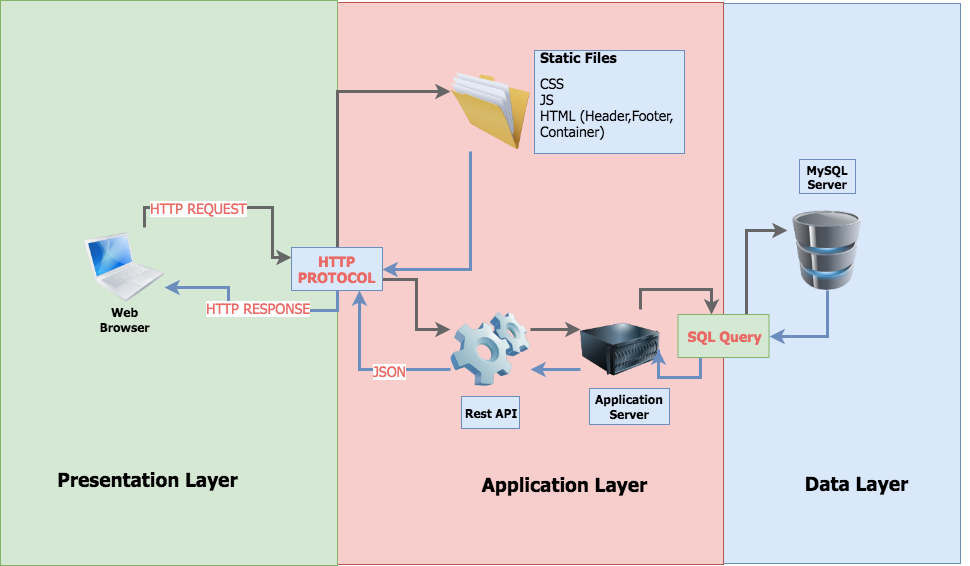

The diagram above was exported from draw.io. Its source (the exported page's mxGraphModel, read from the mxfile embedded in the PNG):
<mxGraphModel dx="1585" dy="467" grid="0" gridSize="10" guides="1" tooltips="1" connect="1" arrows="1" fold="1" page="1" pageScale="1" pageWidth="827" pageHeight="1169" math="0" shadow="0">
  <root>
    <mxCell id="0" />
    <mxCell id="1" parent="0" />
    <mxCell id="2" value="" style="rounded=0;whiteSpace=wrap;html=1;labelBackgroundColor=none;fontFamily=Tahoma;fontSize=14;fillColor=#dae8fc;strokeColor=#6c8ebf;" vertex="1" parent="1">
      <mxGeometry x="661" y="3" width="237" height="560" as="geometry" />
    </mxCell>
    <mxCell id="3" value="" style="rounded=0;whiteSpace=wrap;html=1;labelBackgroundColor=none;fontFamily=Tahoma;fontSize=14;fillColor=#f8cecc;strokeColor=#b85450;" vertex="1" parent="1">
      <mxGeometry x="274" y="2" width="387" height="562" as="geometry" />
    </mxCell>
    <mxCell id="4" value="" style="rounded=0;whiteSpace=wrap;html=1;labelBackgroundColor=none;fontFamily=Tahoma;fontSize=14;fillColor=#d5e8d4;strokeColor=#82b366;" vertex="1" parent="1">
      <mxGeometry x="-62" width="337" height="565" as="geometry" />
    </mxCell>
    <mxCell id="5" value="&lt;b&gt;MySQL Server&lt;/b&gt;" style="text;html=1;strokeColor=#6c8ebf;fillColor=#dae8fc;align=center;verticalAlign=middle;whiteSpace=wrap;rounded=0;fontFamily=Tahoma;" vertex="1" parent="1">
      <mxGeometry x="737" y="159" width="56" height="34" as="geometry" />
    </mxCell>
    <mxCell id="6" value="&lt;font face=&quot;Tahoma&quot;&gt;&lt;b&gt;Web Browser&lt;/b&gt;&lt;/font&gt;" style="text;html=1;strokeColor=none;fillColor=none;align=center;verticalAlign=middle;whiteSpace=wrap;rounded=0;fontFamily=alef;" vertex="1" parent="1">
      <mxGeometry x="42" y="309" width="40" height="20" as="geometry" />
    </mxCell>
    <mxCell id="7" style="edgeStyle=orthogonalEdgeStyle;rounded=0;orthogonalLoop=1;jettySize=auto;html=1;exitX=0.75;exitY=0;exitDx=0;exitDy=0;strokeWidth=3;fontFamily=Tahoma;fontSize=14;fontColor=#1F344D;fillColor=#f5f5f5;strokeColor=#666666;" edge="1" source="9" target="27" parent="1">
      <mxGeometry relative="1" as="geometry">
        <Array as="points">
          <mxPoint x="82" y="207" />
          <mxPoint x="210" y="207" />
          <mxPoint x="210" y="257" />
        </Array>
      </mxGeometry>
    </mxCell>
    <mxCell id="8" value="HTTP REQUEST" style="text;html=1;resizable=0;points=[];align=center;verticalAlign=middle;labelBackgroundColor=#ffffff;fontSize=14;fontFamily=Tahoma;fontColor=#EA6B66;" vertex="1" connectable="0" parent="7">
      <mxGeometry x="-0.318" relative="1" as="geometry">
        <mxPoint as="offset" />
      </mxGeometry>
    </mxCell>
    <mxCell id="9" value="" style="image;html=1;labelBackgroundColor=#ffffff;image=img/lib/clip_art/computers/MacBook_128x128.png" vertex="1" parent="1">
      <mxGeometry x="22" y="227" width="80" height="80" as="geometry" />
    </mxCell>
    <mxCell id="10" style="edgeStyle=orthogonalEdgeStyle;rounded=0;orthogonalLoop=1;jettySize=auto;html=1;exitX=0.5;exitY=1;exitDx=0;exitDy=0;entryX=1;entryY=0.5;entryDx=0;entryDy=0;strokeWidth=3;fontFamily=Tahoma;fontSize=14;fontColor=#EA6B66;fillColor=#dae8fc;strokeColor=#6c8ebf;" edge="1" source="11" target="35" parent="1">
      <mxGeometry relative="1" as="geometry" />
    </mxCell>
    <mxCell id="11" value="" style="image;html=1;labelBackgroundColor=#ffffff;image=img/lib/clip_art/computers/Database_128x128.png;fontFamily=Tahoma;" vertex="1" parent="1">
      <mxGeometry x="725" y="210" width="80" height="80" as="geometry" />
    </mxCell>
    <mxCell id="12" value="&lt;font face=&quot;Tahoma&quot;&gt;&lt;b&gt;Application Server&lt;/b&gt;&lt;/font&gt;" style="text;html=1;strokeColor=#6c8ebf;fillColor=#dae8fc;align=center;verticalAlign=middle;whiteSpace=wrap;rounded=0;fontFamily=alef;" vertex="1" parent="1">
      <mxGeometry x="527" y="388" width="80" height="36" as="geometry" />
    </mxCell>
    <mxCell id="13" style="edgeStyle=orthogonalEdgeStyle;rounded=0;orthogonalLoop=1;jettySize=auto;html=1;exitX=0;exitY=0.75;exitDx=0;exitDy=0;entryX=1;entryY=0.75;entryDx=0;entryDy=0;strokeWidth=3;fontFamily=Tahoma;fontSize=14;fontColor=#EA6B66;fillColor=#dae8fc;strokeColor=#6c8ebf;" edge="1" source="15" target="19" parent="1">
      <mxGeometry relative="1" as="geometry" />
    </mxCell>
    <mxCell id="14" style="edgeStyle=orthogonalEdgeStyle;rounded=0;orthogonalLoop=1;jettySize=auto;html=1;exitX=0.75;exitY=0;exitDx=0;exitDy=0;entryX=0.368;entryY=0;entryDx=0;entryDy=0;entryPerimeter=0;strokeWidth=3;fontFamily=Tahoma;fontSize=14;fontColor=#EA6B66;fillColor=#f5f5f5;strokeColor=#666666;" edge="1" source="15" target="35" parent="1">
      <mxGeometry relative="1" as="geometry" />
    </mxCell>
    <mxCell id="15" value="" style="image;html=1;labelBackgroundColor=#ffffff;image=img/lib/clip_art/computers/Server_128x128.png;fontFamily=Tahoma;" vertex="1" parent="1">
      <mxGeometry x="518" y="309" width="80" height="80" as="geometry" />
    </mxCell>
    <mxCell id="16" style="edgeStyle=orthogonalEdgeStyle;rounded=0;orthogonalLoop=1;jettySize=auto;html=1;exitX=1;exitY=0.25;exitDx=0;exitDy=0;entryX=0;entryY=0.25;entryDx=0;entryDy=0;strokeWidth=3;fontFamily=Tahoma;fontSize=14;fontColor=#EA6B66;fillColor=#f5f5f5;strokeColor=#666666;" edge="1" source="19" target="15" parent="1">
      <mxGeometry relative="1" as="geometry" />
    </mxCell>
    <mxCell id="17" style="edgeStyle=orthogonalEdgeStyle;rounded=0;orthogonalLoop=1;jettySize=auto;html=1;exitX=0;exitY=0.75;exitDx=0;exitDy=0;entryX=0.75;entryY=1;entryDx=0;entryDy=0;strokeWidth=3;fontFamily=Tahoma;fontSize=14;fontColor=#EA6B66;fillColor=#dae8fc;strokeColor=#6c8ebf;" edge="1" source="19" target="27" parent="1">
      <mxGeometry relative="1" as="geometry" />
    </mxCell>
    <mxCell id="18" value="JSON" style="text;html=1;resizable=0;points=[];align=center;verticalAlign=middle;labelBackgroundColor=#ffffff;fontSize=14;fontFamily=Tahoma;fontColor=#EA6B66;" vertex="1" connectable="0" parent="17">
      <mxGeometry x="-0.2824" y="1" relative="1" as="geometry">
        <mxPoint as="offset" />
      </mxGeometry>
    </mxCell>
    <mxCell id="19" value="" style="image;html=1;labelBackgroundColor=#ffffff;image=img/lib/clip_art/computers/Software_128x128.png;fontFamily=Tahoma;" vertex="1" parent="1">
      <mxGeometry x="388" y="309" width="80" height="80" as="geometry" />
    </mxCell>
    <mxCell id="20" value="&lt;font face=&quot;Tahoma&quot;&gt;&lt;b&gt;Rest API&lt;/b&gt;&lt;/font&gt;" style="text;html=1;strokeColor=#6c8ebf;fillColor=#dae8fc;align=center;verticalAlign=middle;whiteSpace=wrap;rounded=0;fontFamily=alef;" vertex="1" parent="1">
      <mxGeometry x="399" y="396" width="58" height="32" as="geometry" />
    </mxCell>
    <mxCell id="21" style="edgeStyle=orthogonalEdgeStyle;rounded=0;orthogonalLoop=1;jettySize=auto;html=1;exitX=0.25;exitY=1;exitDx=0;exitDy=0;entryX=1;entryY=0.5;entryDx=0;entryDy=0;fontFamily=Tahoma;strokeWidth=3;fillColor=#dae8fc;strokeColor=#6c8ebf;" edge="1" source="22" target="27" parent="1">
      <mxGeometry relative="1" as="geometry" />
    </mxCell>
    <mxCell id="22" value="" style="image;html=1;labelBackgroundColor=#ffffff;image=img/lib/clip_art/general/Full_Folder_128x128.png;fontFamily=Tahoma;" vertex="1" parent="1">
      <mxGeometry x="388" y="71" width="80" height="80" as="geometry" />
    </mxCell>
    <mxCell id="23" style="edgeStyle=orthogonalEdgeStyle;rounded=0;orthogonalLoop=1;jettySize=auto;html=1;exitX=0.5;exitY=0;exitDx=0;exitDy=0;entryX=0;entryY=0.25;entryDx=0;entryDy=0;strokeWidth=3;fontFamily=Tahoma;fontSize=14;fontColor=#1F344D;fillColor=#f5f5f5;strokeColor=#666666;" edge="1" source="27" target="22" parent="1">
      <mxGeometry relative="1" as="geometry" />
    </mxCell>
    <mxCell id="24" style="edgeStyle=orthogonalEdgeStyle;rounded=0;orthogonalLoop=1;jettySize=auto;html=1;exitX=0.5;exitY=1;exitDx=0;exitDy=0;entryX=1;entryY=0.75;entryDx=0;entryDy=0;strokeWidth=3;fontFamily=Tahoma;fontSize=14;fontColor=#EA6B66;fillColor=#dae8fc;strokeColor=#6c8ebf;" edge="1" source="27" target="9" parent="1">
      <mxGeometry relative="1" as="geometry" />
    </mxCell>
    <mxCell id="25" value="HTTP RESPONSE" style="text;html=1;resizable=0;points=[];align=center;verticalAlign=middle;labelBackgroundColor=#ffffff;fontSize=14;fontFamily=Tahoma;fontColor=#EA6B66;" vertex="1" connectable="0" parent="24">
      <mxGeometry x="-0.0741" y="-3" relative="1" as="geometry">
        <mxPoint as="offset" />
      </mxGeometry>
    </mxCell>
    <mxCell id="26" style="edgeStyle=orthogonalEdgeStyle;rounded=0;orthogonalLoop=1;jettySize=auto;html=1;exitX=1;exitY=0.75;exitDx=0;exitDy=0;entryX=0;entryY=0.25;entryDx=0;entryDy=0;strokeWidth=3;fontFamily=Tahoma;fontSize=14;fontColor=#EA6B66;fillColor=#f5f5f5;strokeColor=#666666;" edge="1" source="27" target="19" parent="1">
      <mxGeometry relative="1" as="geometry" />
    </mxCell>
    <mxCell id="27" value="&lt;b style=&quot;font-size: 14px;&quot;&gt;&lt;font style=&quot;font-size: 14px;&quot;&gt;HTTP PROTOCOL&lt;/font&gt;&lt;/b&gt;" style="text;html=1;strokeColor=#6c8ebf;fillColor=#dae8fc;align=center;verticalAlign=middle;whiteSpace=wrap;rounded=0;fontFamily=Tahoma;fontSize=14;fontColor=#EA6B66;labelBackgroundColor=none;" vertex="1" parent="1">
      <mxGeometry x="229" y="247" width="91" height="43" as="geometry" />
    </mxCell>
    <mxCell id="28" value="&lt;h1 style=&quot;font-size: 14px&quot;&gt;Static Files&lt;/h1&gt;&lt;div style=&quot;font-size: 14px&quot;&gt;CSS&lt;/div&gt;&lt;div style=&quot;font-size: 14px&quot;&gt;JS&lt;/div&gt;&lt;div style=&quot;font-size: 14px&quot;&gt;HTML (Header,Footer, Container)&lt;/div&gt;&lt;div style=&quot;font-size: 14px&quot;&gt;&lt;br&gt;&lt;/div&gt;" style="text;html=1;strokeColor=#6c8ebf;fillColor=#dae8fc;spacing=5;spacingTop=-20;whiteSpace=wrap;overflow=hidden;rounded=0;labelBackgroundColor=none;fontFamily=Tahoma;fontSize=14;" vertex="1" parent="1">
      <mxGeometry x="472" y="50" width="150" height="103" as="geometry" />
    </mxCell>
    <mxCell id="29" value="&lt;font color=&quot;#000000&quot; style=&quot;font-size: 19px&quot;&gt;&lt;b&gt;Presentation Layer&lt;/b&gt;&lt;/font&gt;" style="text;html=1;strokeColor=none;fillColor=none;align=center;verticalAlign=middle;whiteSpace=wrap;rounded=0;labelBackgroundColor=none;fontFamily=Tahoma;fontSize=14;fontColor=#EA6B66;" vertex="1" parent="1">
      <mxGeometry x="-28" y="468" width="227" height="22" as="geometry" />
    </mxCell>
    <mxCell id="30" value="&lt;font color=&quot;#000000&quot; style=&quot;font-size: 19px&quot;&gt;&lt;b&gt;Application Layer&lt;/b&gt;&lt;/font&gt;" style="text;html=1;strokeColor=none;fillColor=none;align=center;verticalAlign=middle;whiteSpace=wrap;rounded=0;labelBackgroundColor=none;fontFamily=Tahoma;fontSize=14;fontColor=#EA6B66;" vertex="1" parent="1">
      <mxGeometry x="388" y="473" width="227" height="22" as="geometry" />
    </mxCell>
    <mxCell id="31" value="&lt;font color=&quot;#000000&quot; style=&quot;font-size: 19px&quot;&gt;&lt;b&gt;Data Layer&lt;/b&gt;&lt;/font&gt;" style="text;html=1;strokeColor=none;fillColor=none;align=center;verticalAlign=middle;whiteSpace=wrap;rounded=0;labelBackgroundColor=none;fontFamily=Tahoma;fontSize=14;fontColor=#EA6B66;" vertex="1" parent="1">
      <mxGeometry x="679.5" y="472" width="227" height="22" as="geometry" />
    </mxCell>
    <mxCell id="32" style="edgeStyle=orthogonalEdgeStyle;rounded=0;orthogonalLoop=1;jettySize=auto;html=1;exitX=0.5;exitY=1;exitDx=0;exitDy=0;strokeWidth=3;fontFamily=Tahoma;fontSize=14;fontColor=#EA6B66;" edge="1" source="31" target="31" parent="1">
      <mxGeometry relative="1" as="geometry" />
    </mxCell>
    <mxCell id="33" style="edgeStyle=orthogonalEdgeStyle;rounded=0;orthogonalLoop=1;jettySize=auto;html=1;exitX=0.75;exitY=0;exitDx=0;exitDy=0;entryX=0;entryY=0.25;entryDx=0;entryDy=0;strokeWidth=3;fontFamily=Tahoma;fontSize=14;fontColor=#EA6B66;fillColor=#f5f5f5;strokeColor=#666666;" edge="1" source="35" target="11" parent="1">
      <mxGeometry relative="1" as="geometry" />
    </mxCell>
    <mxCell id="34" style="edgeStyle=orthogonalEdgeStyle;rounded=0;orthogonalLoop=1;jettySize=auto;html=1;exitX=0.25;exitY=1;exitDx=0;exitDy=0;strokeWidth=3;fontFamily=Tahoma;fontSize=14;fontColor=#EA6B66;fillColor=#dae8fc;strokeColor=#6c8ebf;" edge="1" source="35" target="15" parent="1">
      <mxGeometry relative="1" as="geometry" />
    </mxCell>
    <mxCell id="35" value="&lt;b style=&quot;font-size: 14px&quot;&gt;&lt;font style=&quot;font-size: 14px&quot;&gt;SQL Query&lt;/font&gt;&lt;/b&gt;" style="text;html=1;strokeColor=#82b366;fillColor=#d5e8d4;align=center;verticalAlign=middle;whiteSpace=wrap;rounded=0;fontFamily=Tahoma;fontSize=14;labelBackgroundColor=none;fontColor=#EA6B66;" vertex="1" parent="1">
      <mxGeometry x="615.5" y="314" width="91" height="43" as="geometry" />
    </mxCell>
  </root>
</mxGraphModel>